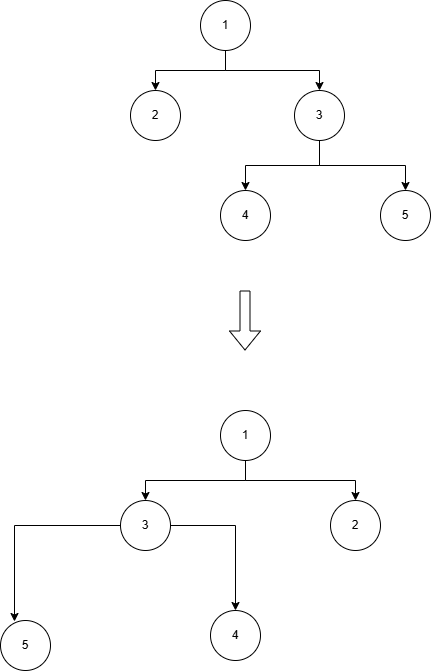

The diagram above was exported from draw.io. Its source (the exported page's mxGraphModel, read from the mxfile embedded in the PNG):
<mxGraphModel dx="1434" dy="746" grid="1" gridSize="10" guides="1" tooltips="1" connect="1" arrows="1" fold="1" page="1" pageScale="1" pageWidth="827" pageHeight="1169" math="0" shadow="0">
  <root>
    <mxCell id="0" />
    <mxCell id="1" parent="0" />
    <mxCell id="NT_LcwzCBARGC2mSSpNF-6" style="edgeStyle=orthogonalEdgeStyle;rounded=0;orthogonalLoop=1;jettySize=auto;html=1;entryX=0.5;entryY=0;entryDx=0;entryDy=0;exitX=0.5;exitY=1;exitDx=0;exitDy=0;" edge="1" parent="1" source="NT_LcwzCBARGC2mSSpNF-1" target="NT_LcwzCBARGC2mSSpNF-2">
      <mxGeometry relative="1" as="geometry" />
    </mxCell>
    <mxCell id="NT_LcwzCBARGC2mSSpNF-7" style="edgeStyle=orthogonalEdgeStyle;rounded=0;orthogonalLoop=1;jettySize=auto;html=1;entryX=0.5;entryY=0;entryDx=0;entryDy=0;" edge="1" parent="1" target="NT_LcwzCBARGC2mSSpNF-3">
      <mxGeometry relative="1" as="geometry">
        <mxPoint x="345" y="130" as="sourcePoint" />
        <Array as="points">
          <mxPoint x="345" y="140" />
          <mxPoint x="439" y="140" />
        </Array>
      </mxGeometry>
    </mxCell>
    <mxCell id="NT_LcwzCBARGC2mSSpNF-1" value="1" style="ellipse;whiteSpace=wrap;html=1;aspect=fixed;" vertex="1" parent="1">
      <mxGeometry x="320" y="70" width="50" height="50" as="geometry" />
    </mxCell>
    <mxCell id="NT_LcwzCBARGC2mSSpNF-2" value="2" style="ellipse;whiteSpace=wrap;html=1;aspect=fixed;" vertex="1" parent="1">
      <mxGeometry x="250" y="160" width="50" height="50" as="geometry" />
    </mxCell>
    <mxCell id="NT_LcwzCBARGC2mSSpNF-8" style="edgeStyle=orthogonalEdgeStyle;rounded=0;orthogonalLoop=1;jettySize=auto;html=1;entryX=0.5;entryY=0;entryDx=0;entryDy=0;exitX=0.5;exitY=1;exitDx=0;exitDy=0;" edge="1" parent="1" source="NT_LcwzCBARGC2mSSpNF-3" target="NT_LcwzCBARGC2mSSpNF-4">
      <mxGeometry relative="1" as="geometry">
        <mxPoint x="420" y="200" as="sourcePoint" />
      </mxGeometry>
    </mxCell>
    <mxCell id="NT_LcwzCBARGC2mSSpNF-9" style="edgeStyle=orthogonalEdgeStyle;rounded=0;orthogonalLoop=1;jettySize=auto;html=1;entryX=0.5;entryY=0;entryDx=0;entryDy=0;exitX=0.5;exitY=1;exitDx=0;exitDy=0;" edge="1" parent="1" source="NT_LcwzCBARGC2mSSpNF-3" target="NT_LcwzCBARGC2mSSpNF-5">
      <mxGeometry relative="1" as="geometry" />
    </mxCell>
    <mxCell id="NT_LcwzCBARGC2mSSpNF-3" value="3" style="ellipse;whiteSpace=wrap;html=1;aspect=fixed;" vertex="1" parent="1">
      <mxGeometry x="414" y="160" width="50" height="50" as="geometry" />
    </mxCell>
    <mxCell id="NT_LcwzCBARGC2mSSpNF-4" value="4" style="ellipse;whiteSpace=wrap;html=1;aspect=fixed;" vertex="1" parent="1">
      <mxGeometry x="340" y="260" width="50" height="50" as="geometry" />
    </mxCell>
    <mxCell id="NT_LcwzCBARGC2mSSpNF-5" value="5" style="ellipse;whiteSpace=wrap;html=1;aspect=fixed;" vertex="1" parent="1">
      <mxGeometry x="500" y="260" width="50" height="50" as="geometry" />
    </mxCell>
    <mxCell id="NT_LcwzCBARGC2mSSpNF-11" value="" style="shape=flexArrow;endArrow=classic;html=1;rounded=0;" edge="1" parent="1">
      <mxGeometry width="50" height="50" relative="1" as="geometry">
        <mxPoint x="364.5" y="360" as="sourcePoint" />
        <mxPoint x="364.5" y="420" as="targetPoint" />
      </mxGeometry>
    </mxCell>
    <mxCell id="NT_LcwzCBARGC2mSSpNF-26" style="edgeStyle=orthogonalEdgeStyle;rounded=0;orthogonalLoop=1;jettySize=auto;html=1;entryX=0.5;entryY=0;entryDx=0;entryDy=0;exitX=0.5;exitY=1;exitDx=0;exitDy=0;" edge="1" parent="1" source="NT_LcwzCBARGC2mSSpNF-21" target="NT_LcwzCBARGC2mSSpNF-22">
      <mxGeometry relative="1" as="geometry" />
    </mxCell>
    <mxCell id="NT_LcwzCBARGC2mSSpNF-27" style="edgeStyle=orthogonalEdgeStyle;rounded=0;orthogonalLoop=1;jettySize=auto;html=1;entryX=0.5;entryY=0;entryDx=0;entryDy=0;exitX=0.5;exitY=1;exitDx=0;exitDy=0;" edge="1" parent="1" source="NT_LcwzCBARGC2mSSpNF-21" target="NT_LcwzCBARGC2mSSpNF-23">
      <mxGeometry relative="1" as="geometry" />
    </mxCell>
    <mxCell id="NT_LcwzCBARGC2mSSpNF-21" value="1" style="ellipse;whiteSpace=wrap;html=1;aspect=fixed;" vertex="1" parent="1">
      <mxGeometry x="340" y="480" width="50" height="50" as="geometry" />
    </mxCell>
    <mxCell id="NT_LcwzCBARGC2mSSpNF-29" style="edgeStyle=orthogonalEdgeStyle;rounded=0;orthogonalLoop=1;jettySize=auto;html=1;entryX=0.5;entryY=0;entryDx=0;entryDy=0;" edge="1" parent="1" source="NT_LcwzCBARGC2mSSpNF-22" target="NT_LcwzCBARGC2mSSpNF-25">
      <mxGeometry relative="1" as="geometry" />
    </mxCell>
    <mxCell id="NT_LcwzCBARGC2mSSpNF-22" value="3" style="ellipse;whiteSpace=wrap;html=1;aspect=fixed;" vertex="1" parent="1">
      <mxGeometry x="240" y="570" width="50" height="50" as="geometry" />
    </mxCell>
    <mxCell id="NT_LcwzCBARGC2mSSpNF-23" value="2" style="ellipse;whiteSpace=wrap;html=1;aspect=fixed;" vertex="1" parent="1">
      <mxGeometry x="450" y="570" width="50" height="50" as="geometry" />
    </mxCell>
    <mxCell id="NT_LcwzCBARGC2mSSpNF-24" value="5" style="ellipse;whiteSpace=wrap;html=1;aspect=fixed;" vertex="1" parent="1">
      <mxGeometry x="120" y="690" width="50" height="50" as="geometry" />
    </mxCell>
    <mxCell id="NT_LcwzCBARGC2mSSpNF-25" value="4" style="ellipse;whiteSpace=wrap;html=1;aspect=fixed;" vertex="1" parent="1">
      <mxGeometry x="330" y="680" width="50" height="50" as="geometry" />
    </mxCell>
    <mxCell id="NT_LcwzCBARGC2mSSpNF-28" style="edgeStyle=orthogonalEdgeStyle;rounded=0;orthogonalLoop=1;jettySize=auto;html=1;entryX=0.28;entryY=0.02;entryDx=0;entryDy=0;entryPerimeter=0;" edge="1" parent="1" source="NT_LcwzCBARGC2mSSpNF-22" target="NT_LcwzCBARGC2mSSpNF-24">
      <mxGeometry relative="1" as="geometry">
        <mxPoint x="270" y="630" as="sourcePoint" />
      </mxGeometry>
    </mxCell>
  </root>
</mxGraphModel>